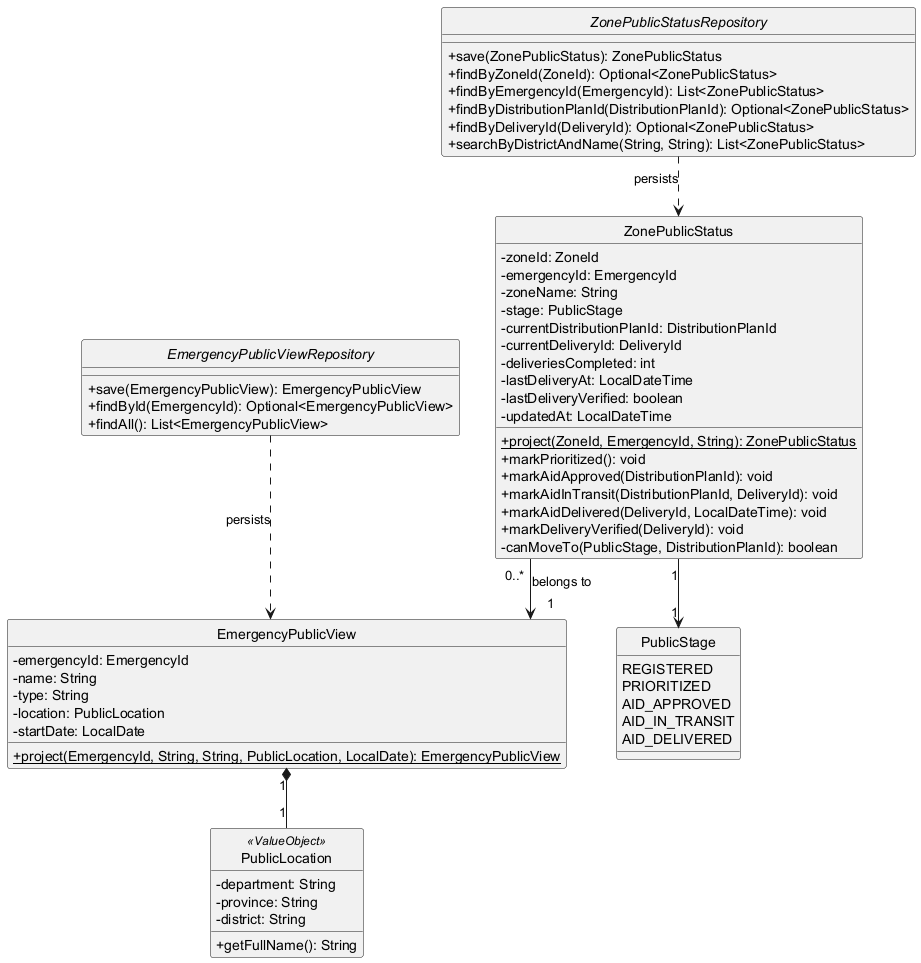

The diagram above was rendered by PlantUML. Its source (embedded in the PNG):
@startuml class-citizentransparency
skinparam classAttributeIconSize 0
skinparam linetype ortho
hide circle

class ZonePublicStatus {
  -zoneId: ZoneId
  -emergencyId: EmergencyId
  -zoneName: String
  -stage: PublicStage
  -currentDistributionPlanId: DistributionPlanId
  -currentDeliveryId: DeliveryId
  -deliveriesCompleted: int
  -lastDeliveryAt: LocalDateTime
  -lastDeliveryVerified: boolean
  -updatedAt: LocalDateTime
  +project(ZoneId, EmergencyId, String): ZonePublicStatus {static}
  +markPrioritized(): void
  +markAidApproved(DistributionPlanId): void
  +markAidInTransit(DistributionPlanId, DeliveryId): void
  +markAidDelivered(DeliveryId, LocalDateTime): void
  +markDeliveryVerified(DeliveryId): void
  -canMoveTo(PublicStage, DistributionPlanId): boolean
}

class EmergencyPublicView {
  -emergencyId: EmergencyId
  -name: String
  -type: String
  -location: PublicLocation
  -startDate: LocalDate
  +project(EmergencyId, String, String, PublicLocation, LocalDate): EmergencyPublicView {static}
}

class PublicLocation <<ValueObject>> {
  -department: String
  -province: String
  -district: String
  +getFullName(): String
}

enum PublicStage {
  REGISTERED
  PRIORITIZED
  AID_APPROVED
  AID_IN_TRANSIT
  AID_DELIVERED
}

interface ZonePublicStatusRepository {
  +save(ZonePublicStatus): ZonePublicStatus
  +findByZoneId(ZoneId): Optional<ZonePublicStatus>
  +findByEmergencyId(EmergencyId): List<ZonePublicStatus>
  +findByDistributionPlanId(DistributionPlanId): Optional<ZonePublicStatus>
  +findByDeliveryId(DeliveryId): Optional<ZonePublicStatus>
  +searchByDistrictAndName(String, String): List<ZonePublicStatus>
}

interface EmergencyPublicViewRepository {
  +save(EmergencyPublicView): EmergencyPublicView
  +findById(EmergencyId): Optional<EmergencyPublicView>
  +findAll(): List<EmergencyPublicView>
}

ZonePublicStatus "0..*" --> "1" EmergencyPublicView : belongs to
ZonePublicStatus "1" --> "1" PublicStage
EmergencyPublicView "1" *-- "1" PublicLocation

ZonePublicStatusRepository ..> ZonePublicStatus : persists
EmergencyPublicViewRepository ..> EmergencyPublicView : persists

@enduml